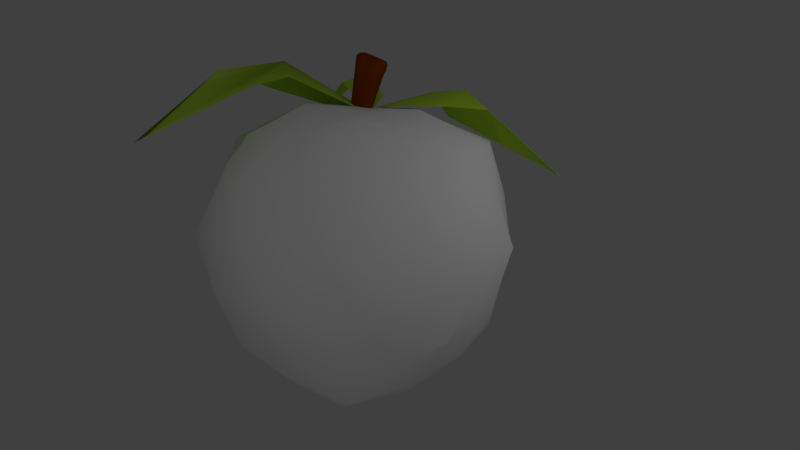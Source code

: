 # Source: Wumpa_wumpa_Fruit_.blend  (saved by Blender 2.78.0; exported with 4.5.12 LTS)
import bpy
from mathutils import Matrix  # noqa: F401  (used for matrix-valued properties, if any)

bpy.ops.wm.read_factory_settings(use_empty=True)
scene = bpy.context.scene
scene.name = 'Scene'

# ---- collections
col_collection_1 = bpy.data.collections.new('Collection 1'); scene.collection.children.link(col_collection_1)

# ---- materials (node trees are filled in below, after node groups)
mat_material_004 = bpy.data.materials.new('Material.004')
mat_material_004.alpha_threshold = 0.0
mat_material_004.use_transparent_shadow = False
mat_material_004.diffuse_color = (0.4979, 0.8, 0.05439, 1.0)
mat_material_004.roughness = 0.5
mat_material_003 = bpy.data.materials.new('Material.003')
mat_material_003.alpha_threshold = 0.0
mat_material_003.use_transparent_shadow = False
mat_material_003.diffuse_color = (0.5069, 0.8, 0.05939, 1.0)
mat_material_003.roughness = 0.5
mat_material_001 = bpy.data.materials.new('Material.001')
mat_material_001.alpha_threshold = 0.0
mat_material_001.use_transparent_shadow = False
mat_material_001.diffuse_color = (0.2396, 0.0444, 0.0, 1.0)
mat_material_001.roughness = 0.5
mat_material = bpy.data.materials.new('Material')
mat_material.alpha_threshold = 0.0
mat_material.use_transparent_shadow = False
mat_material.diffuse_color = (1.0, 1.0, 1.0, 1.0)
mat_material.roughness = 0.5
mat_material.line_color = (0.0, 0.0, 0.0, 1.0)

# ---- material node trees

# ---- world
world_world = bpy.data.worlds.new('World'); scene.world = world_world
world_world.color = (0.05088, 0.05088, 0.05088)
world_world.use_sun_shadow = False
world_world.sun_shadow_jitter_overblur = 0.0
world_world.cycles.sampling_method = 'MANUAL'

# ---- cameras
cam_camera = bpy.data.cameras.new('Camera')
cam_camera.clip_end = 100.0
cam_camera.lens = 35.0
cam_camera.sensor_width = 32.0
cam_camera.sensor_height = 18.0
cam_camera.ortho_scale = 7.314
cam_camera.dof.focus_distance = 0.0
cam_camera.dof.aperture_fstop = 128.0

# ---- lights
light_lamp_002 = bpy.data.lights.new('Lamp.002', 'POINT')
light_lamp_002.transmission_factor = 0.0
light_lamp_002.cutoff_distance = 30.0
light_lamp_002.energy = 100.0
light_lamp_002.shadow_buffer_clip_start = 1.001
light_lamp_002.shadow_soft_size = 0.1
light_lamp_002.shadow_maximum_resolution = 0.006
light_lamp_002.use_absolute_resolution = True
light_lamp_001 = bpy.data.lights.new('Lamp.001', 'POINT')
light_lamp_001.transmission_factor = 0.0
light_lamp_001.cutoff_distance = 30.0
light_lamp_001.energy = 100.0
light_lamp_001.shadow_buffer_clip_start = 1.001
light_lamp_001.shadow_soft_size = 0.1
light_lamp_001.shadow_maximum_resolution = 0.006
light_lamp_001.use_absolute_resolution = True
light_lamp = bpy.data.lights.new('Lamp', 'POINT')
light_lamp.transmission_factor = 0.0
light_lamp.cutoff_distance = 30.0
light_lamp.energy = 100.0
light_lamp.shadow_buffer_clip_start = 1.001
light_lamp.shadow_soft_size = 0.1
light_lamp.shadow_maximum_resolution = 0.006
light_lamp.use_absolute_resolution = True

# ---- meshes
me_plane_002 = bpy.data.meshes.new('Plane.002')
me_plane_002.from_pydata([(0.2682, 0.4181, -0.7119), (-0.004931, 0.2646, -0.8734), (-0.7823, -0.2102, -1.312), (0.5888, -0.0602, -0.6292), (1.219, 0.5491, -1.031), (-0.5476, -0.05863, -1.156), (0.07137, -0.1824, -0.874), (0.4633, 0.6476, -1.003), (1.823, 0.08117, -1.106)], [], [(0, 1, 5, 2), (0, 2, 6, 3), (0, 3, 8, 4), (0, 4, 7, 1)])
me_plane_002.polygons.foreach_set('use_smooth', [True] * 4)
me_plane_002.materials.append(mat_material_004)
me_plane_002.use_remesh_preserve_volume = False
me_plane_002.use_remesh_preserve_attributes = False
me_plane_002.use_mirror_vertex_groups = False
me_plane_002.update()
me_plane_001 = bpy.data.meshes.new('Plane.001')
me_plane_001.from_pydata([(0.1463, 0.5579, -0.4463), (-0.2557, 0.7182, -0.7194), (-1.934, 0.07, -1.333), (0.6136, -0.05721, -0.5063), (1.219, 0.5491, -1.031), (-1.927, 0.08816, -1.349), (0.1705, -0.3058, -0.7701), (0.404, 0.8512, -0.8741), (1.8, 0.07842, -1.219)], [], [(0, 1, 5, 2), (0, 2, 6, 3), (0, 3, 8, 4), (0, 4, 7, 1)])
me_plane_001.polygons.foreach_set('use_smooth', [True] * 4)
me_plane_001.materials.append(mat_material_004)
me_plane_001.use_remesh_preserve_volume = False
me_plane_001.use_remesh_preserve_attributes = False
me_plane_001.use_mirror_vertex_groups = False
me_plane_001.update()
me_plane = bpy.data.meshes.new('Plane')
me_plane.from_pydata([(0.1669, 0.7268, -0.1109), (-0.8937, 0.408, -0.3931), (-1.785, -1.207, -1.855), (0.3359, -0.08191, -0.5353), (1.16, 0.7149, -0.8925), (-1.722, -1.263, -1.811), (-0.1407, -0.7458, -0.8298), (-0.05991, 0.9813, -0.546), (1.95, 0.103, -1.158)], [], [(0, 1, 5, 2), (0, 2, 6, 3), (0, 3, 8, 4), (0, 4, 7, 1)])
me_plane.polygons.foreach_set('use_smooth', [True] * 4)
me_plane.materials.append(mat_material_003)
me_plane.use_remesh_preserve_volume = False
me_plane.use_remesh_preserve_attributes = False
me_plane.use_mirror_vertex_groups = False
me_plane.update()
me_cube_001 = bpy.data.meshes.new('Cube.001')
me_cube_001.from_pydata([(-1.194, -5.877e-08, 3.772), (-1.138, -0.3507, 3.752), (-1.183, -5.092e-08, 4.064), (-1.192, 0.3507, 3.746), (-0.9964, -8.18e-09, -0.2898), (-0.9393, -0.3264, -0.2694), (-1.138, -0.3264, 4.023), (-1.031, 0.3264, 4.035), (-0.9393, 0.3264, -0.2694), (-0.7503, 0.8194, 3.589), (-0.5028, 0.7639, -0.2999), (-0.6183, 0.7639, 3.889), (-0.6965, -0.8194, 3.596), (-0.5644, -0.7639, 3.895), (-0.5028, -0.7639, -0.2999), (-0.3507, 0.0, -0.8194), (-0.3264, 0.3264, -0.7639), (-0.3264, -0.3264, -0.7639), (-0.584, -2.623e-08, 4.349), (-0.472, 0.3264, 4.301), (-0.5797, -0.3264, 4.289), (-0.7937, 0.3021, -0.5528), (-0.841, -6.625e-09, -0.5939), (-0.7937, -0.3021, -0.5528), (-0.773, -0.599, -0.2567), (-0.9722, -0.6432, 3.693), (-0.8294, -0.599, 3.963), (-0.8917, -0.3021, 4.224), (-0.9187, -4.074e-08, 4.281), (-0.784, 0.3021, 4.237), (-0.8833, 0.599, 3.957), (-1.026, 0.6432, 3.687), (-0.773, 0.599, -0.2567), (-0.4976, 0.599, -0.5735), (-0.5042, 0.599, 4.138), (-0.4976, -0.599, -0.5735), (-0.612, -0.599, 4.125), (-0.698, -0.5093, -0.4696), (-0.8372, -0.5093, 4.11), (-0.698, 0.5093, -0.4696), (-0.7295, 0.5093, 4.122), (0.9805, 5.773e-08, 2.905), (0.9309, -0.3507, 2.937), (1.121, 6.096e-08, 3.232), (1.146, 0.3507, 2.962), (0.6385, 7.171e-09, -0.4041), (0.5848, -0.3264, -0.3759), (1.061, -0.3264, 3.241), (1.277, 0.3264, 3.266), (0.5848, 0.3264, -0.3759), (-0.07916, 0.8785, 3.351), (0.7526, 0.8194, 3.216), (0.03811, 0.8194, 3.682), (-0.1789, 0.8194, -0.3469), (0.1484, 0.7639, -0.3454), (0.9093, 0.7639, 3.503), (-0.07916, -0.8785, 3.351), (0.03811, -0.8194, 3.682), (0.5371, -0.8194, 3.191), (-0.1789, -0.8194, -0.3469), (0.9093, -0.7639, 3.503), (0.1484, -0.7639, -0.3454), (0.0, 0.0, -0.8785), (0.0, 0.3507, -0.8194), (0.0, -0.3507, -0.8194), (0.3507, 0.0, -0.8194), (0.3264, 0.3264, -0.7639), (0.3264, -0.3264, -0.7639), (0.2146, 4.563e-09, 4.179), (0.1949, 0.3507, 4.123), (1.197, 3.355e-08, 3.904), (0.1949, -0.3507, 4.123), (1.147, 0.3264, 3.871), (1.147, -0.3264, 3.871), (0.4013, 0.3021, -0.6364), (0.4423, 5.425e-09, -0.6836), (0.4013, -0.3021, -0.6364), (0.422, -0.599, -0.3402), (0.7829, -0.6432, 3.033), (0.9096, -0.599, 3.31), (1.286, -0.3021, 3.584), (1.347, 5.108e-08, 3.598), (1.286, 0.3021, 3.584), (1.125, 0.599, 3.335), (0.9984, 0.6432, 3.057), (0.422, 0.599, -0.3402), (-0.1993, 0.6432, -0.6388), (0.1051, 0.599, -0.6157), (1.037, 0.599, 3.745), (0.1359, 0.6432, 3.957), (0.1051, -0.599, -0.6157), (-0.1993, -0.6432, -0.6388), (0.1359, -0.6432, 3.957), (1.037, -0.599, 3.745), (0.318, -0.5093, -0.5406), (1.162, -0.5093, 3.558), (0.318, 0.5093, -0.5406), (1.162, 0.5093, 3.558), (-0.7937, 0.3021, -0.5528)], [], [(0, 4, 5, 1), (1, 5, 24, 25), (4, 22, 23, 5), (5, 23, 37, 24), (0, 1, 6, 2), (2, 6, 27, 28), (1, 25, 26, 6), (6, 26, 38, 27), (0, 2, 7, 3), (3, 7, 30, 31), (2, 28, 29, 7), (7, 29, 40, 30), (0, 3, 8, 4), (4, 8, 98, 22), (3, 31, 32, 8), (8, 32, 39, 98), (50, 53, 10, 9), (9, 10, 32, 31), (53, 86, 33, 10), (10, 33, 39, 32), (50, 9, 11, 52), (52, 11, 34, 89), (9, 31, 30, 11), (11, 30, 40, 34), (56, 57, 13, 12), (12, 13, 26, 25), (57, 92, 36, 13), (13, 36, 38, 26), (56, 12, 14, 59), (59, 14, 35, 91), (12, 25, 24, 14), (14, 24, 37, 35), (62, 15, 16, 63), (63, 16, 33, 86), (15, 22, 21, 16), (16, 21, 39, 33), (62, 64, 17, 15), (15, 17, 23, 22), (64, 91, 35, 17), (17, 35, 37, 23), (68, 69, 19, 18), (18, 19, 29, 28), (69, 89, 34, 19), (19, 34, 40, 29), (68, 18, 20, 71), (71, 20, 36, 92), (18, 28, 27, 20), (20, 27, 38, 36), (41, 42, 46, 45), (42, 78, 77, 46), (45, 46, 76, 75), (46, 77, 94, 76), (41, 43, 47, 42), (43, 81, 80, 47), (42, 47, 79, 78), (47, 80, 95, 79), (41, 44, 48, 43), (44, 84, 83, 48), (43, 48, 82, 81), (48, 83, 97, 82), (41, 45, 49, 44), (45, 75, 74, 49), (44, 49, 85, 84), (49, 74, 96, 85), (50, 51, 54, 53), (51, 84, 85, 54), (53, 54, 87, 86), (54, 85, 96, 87), (50, 52, 55, 51), (52, 89, 88, 55), (51, 55, 83, 84), (55, 88, 97, 83), (56, 58, 60, 57), (58, 78, 79, 60), (57, 60, 93, 92), (60, 79, 95, 93), (56, 59, 61, 58), (59, 91, 90, 61), (58, 61, 77, 78), (61, 90, 94, 77), (62, 63, 66, 65), (63, 86, 87, 66), (65, 66, 74, 75), (66, 87, 96, 74), (62, 65, 67, 64), (65, 75, 76, 67), (64, 67, 90, 91), (67, 76, 94, 90), (68, 70, 72, 69), (70, 81, 82, 72), (69, 72, 88, 89), (72, 82, 97, 88), (68, 71, 73, 70), (71, 92, 93, 73), (70, 73, 80, 81), (73, 93, 95, 80), (50, 53, 86, 63, 62, 64, 91, 59, 56, 57, 92, 71, 68, 69, 89, 52)])
me_cube_001.polygons.foreach_set('use_smooth', [True] * 97)
me_cube_001.materials.append(mat_material_001)
me_cube_001.use_remesh_preserve_volume = False
me_cube_001.use_remesh_preserve_attributes = False
me_cube_001.use_mirror_vertex_groups = False
me_cube_001.update()
me_cube = bpy.data.meshes.new('Cube')
me_cube.from_pydata([(-0.03717, 1.118e-07, -0.9617), (0.3218, 3.725e-08, -0.8668), (-2.235e-08, -0.3507, -0.8902), (-0.3507, 1.639e-07, -0.8194), (1.043e-07, 0.3507, -0.8554), (0.3264, 0.3264, -0.7782), (0.3264, -0.3264, -0.7639), (-0.3264, -0.3264, -0.7639), (-0.3264, 0.3264, -0.7639), (0.05408, -1.648e-07, 0.8217), (0.0, 0.3507, 0.7552), (-0.3426, -4.47e-08, 0.8277), (-2.235e-07, -0.3507, 0.7267), (0.297, -2.682e-07, 0.8277), (0.3264, 0.3264, 0.7639), (-0.3264, 0.3264, 0.7639), (-0.3264, -0.3264, 0.7639), (0.3264, -0.3264, 0.7639), (0.916, -2.608e-07, 0.02141), (0.8694, 0.3507, 0.02141), (0.8604, -3.129e-07, 0.3507), (0.8694, -0.3507, 0.02141), (0.8071, -1.714e-07, -0.4292), (0.7639, 0.3264, -0.4049), (0.7639, 0.3264, 0.3264), (0.7639, -0.3264, 0.3264), (0.7639, -0.3264, -0.3264), (-2.608e-07, -0.8785, 0.0), (0.3507, -0.8194, 0.0), (-3.055e-07, -0.8194, 0.3507), (-0.3507, -0.8194, 0.0), (-1.937e-07, -0.8194, -0.3507), (0.3264, -0.7639, -0.3264), (0.3264, -0.7639, 0.3264), (-0.3264, -0.7639, 0.3264), (-0.3264, -0.7639, -0.3264), (-0.957, 1.849e-07, 0.0), (-0.8194, -0.3507, 0.0), (-0.7766, 1.341e-07, 0.5005), (-0.8979, 0.3507, 0.0), (-0.8194, 1.937e-07, -0.3507), (-0.7639, -0.3264, -0.3264), (-0.7639, -0.3264, 0.3264), (-0.7639, 0.3264, 0.3264), (-0.7639, 0.3264, -0.3264), (1.963e-07, 0.8785, 0.0), (0.3507, 0.8194, 0.0), (1.788e-07, 0.8194, -0.3507), (-0.3507, 0.8194, 0.0), (1.714e-07, 0.8194, 0.3507), (0.3264, 0.7639, 0.3264), (0.3264, 0.7639, -0.3264), (-0.3264, 0.7639, -0.3264), (-0.3264, 0.7639, 0.3264), (0.599, 0.3021, -0.599), (0.6432, -6.333e-08, -0.635), (0.599, -0.3021, -0.599), (0.3021, 0.599, -0.599), (1.462e-07, 0.6432, -0.6432), (-0.3021, 0.599, -0.599), (0.599, 0.599, -0.3021), (0.6432, 0.6432, 0.0), (0.599, 0.599, 0.3021), (0.3021, -0.599, -0.599), (-9.872e-08, -0.6432, -0.6432), (-0.3021, -0.599, -0.599), (0.599, -0.599, -0.3021), (0.6432, -0.6432, 0.0), (0.599, -0.599, 0.3021), (-0.599, -0.3021, -0.599), (-0.6763, 1.9e-07, -0.6185), (-0.599, 0.3021, -0.599), (-0.599, -0.599, -0.3021), (-0.6432, -0.6432, 0.0), (-0.599, -0.599, 0.3021), (-0.599, 0.599, -0.3021), (-0.6432, 0.6432, 0.0), (-0.599, 0.599, 0.3021), (0.7131, 0.3021, 0.599), (0.7615, -3.316e-07, 0.6597), (0.7131, -0.3021, 0.599), (0.3021, 0.599, 0.599), (1.146e-07, 0.6432, 0.6432), (-0.3021, 0.599, 0.599), (0.3021, -0.599, 0.599), (-2.962e-07, -0.6432, 0.6432), (-0.3021, -0.599, 0.599), (-0.599, -0.3021, 0.599), (-0.7431, 6.333e-08, 0.6004), (-0.5023, 0.3021, 0.7649), (0.5093, 0.5093, -0.5093), (0.5093, -0.5093, -0.5093), (-0.5093, -0.5093, -0.5093), (-0.5093, 0.5093, -0.5093), (0.6234, 0.5093, 0.5093), (0.6234, -0.5093, 0.5093), (-0.5093, -0.5093, 0.5093), (-0.5093, 0.5093, 0.5093), (0.5093, -0.5093, -0.5093)], [], [(0, 4, 5, 1), (1, 5, 54, 55), (4, 58, 57, 5), (5, 57, 90, 54), (0, 1, 6, 2), (2, 6, 63, 64), (1, 55, 56, 6), (6, 56, 98, 63), (0, 2, 7, 3), (3, 7, 69, 70), (2, 64, 65, 7), (7, 65, 92, 69), (0, 3, 8, 4), (4, 8, 59, 58), (3, 70, 71, 8), (8, 71, 93, 59), (9, 13, 14, 10), (10, 14, 81, 82), (13, 79, 78, 14), (14, 78, 94, 81), (9, 10, 15, 11), (11, 15, 89, 88), (10, 82, 83, 15), (15, 83, 97, 89), (9, 11, 16, 12), (12, 16, 86, 85), (11, 88, 87, 16), (16, 87, 96, 86), (9, 12, 17, 13), (13, 17, 80, 79), (12, 85, 84, 17), (17, 84, 95, 80), (18, 22, 23, 19), (19, 23, 60, 61), (22, 55, 54, 23), (23, 54, 90, 60), (18, 19, 24, 20), (20, 24, 78, 79), (19, 61, 62, 24), (24, 62, 94, 78), (18, 20, 25, 21), (21, 25, 68, 67), (20, 79, 80, 25), (25, 80, 95, 68), (18, 21, 26, 22), (22, 26, 56, 55), (21, 67, 66, 26), (26, 66, 98, 56), (27, 31, 32, 28), (28, 32, 66, 67), (31, 64, 63, 32), (32, 63, 91, 66), (27, 28, 33, 29), (29, 33, 84, 85), (28, 67, 68, 33), (33, 68, 95, 84), (27, 29, 34, 30), (30, 34, 74, 73), (29, 85, 86, 34), (34, 86, 96, 74), (27, 30, 35, 31), (31, 35, 65, 64), (30, 73, 72, 35), (35, 72, 92, 65), (36, 40, 41, 37), (37, 41, 72, 73), (40, 70, 69, 41), (41, 69, 92, 72), (36, 37, 42, 38), (38, 42, 87, 88), (37, 73, 74, 42), (42, 74, 96, 87), (36, 38, 43, 39), (39, 43, 77, 76), (38, 88, 89, 43), (43, 89, 97, 77), (36, 39, 44, 40), (40, 44, 71, 70), (39, 76, 75, 44), (44, 75, 93, 71), (45, 49, 50, 46), (46, 50, 62, 61), (49, 82, 81, 50), (50, 81, 94, 62), (45, 46, 51, 47), (47, 51, 57, 58), (46, 61, 60, 51), (51, 60, 90, 57), (45, 47, 52, 48), (48, 52, 75, 76), (47, 58, 59, 52), (52, 59, 93, 75), (45, 48, 53, 49), (49, 53, 83, 82), (48, 76, 77, 53), (53, 77, 97, 83)])
me_cube.polygons.foreach_set('use_smooth', [True] * 96)
_uv = me_cube.uv_layers.new(name='UVMap')
_uv.uv.foreach_set('vector', [0.4702, -0.0006846, 0.4891, 0.05341, 0.6552, 0.09271, 0.6529, 0.04763, 0.6529, 0.04763, 0.6552, 0.09271, 0.7939, 0.1839, 0.8164, 0.1656, 0.4891, 0.05341, 0.4891, 0.1614, 0.6428, 0.1839, 0.6552, 0.09271, 0.6552, 0.09271, 0.6428, 0.1839, 0.7483, 0.2295, 0.7939, 0.1839, 0.4702, -0.0006846, 0.6529, 0.04763, 0.6552, 0.09997, 0.4891, 0.03569, 0.4891, 0.03569, 0.6552, 0.09997, 0.6428, 0.1839, 0.4891, 0.1614, 0.6529, 0.04763, 0.8164, 0.1656, 0.7939, 0.1839, 0.6552, 0.09997, 0.6552, 0.09997, 0.7939, 0.1839, 0.7483, 0.2295, 0.6428, 0.1839, 0.4702, -0.0006846, 0.4891, 0.03569, 0.323, 0.09997, 0.3107, 0.0717, 0.3107, 0.0717, 0.323, 0.09997, 0.1843, 0.1839, 0.145, 0.174, 0.4891, 0.03569, 0.4891, 0.1614, 0.3354, 0.1839, 0.323, 0.09997, 0.323, 0.09997, 0.3354, 0.1839, 0.23, 0.2295, 0.1843, 0.1839, 0.4702, -0.0006846, 0.3107, 0.0717, 0.323, 0.09997, 0.4891, 0.05341, 0.4891, 0.05341, 0.323, 0.09997, 0.3354, 0.1839, 0.4891, 0.1614, 0.3107, 0.0717, 0.145, 0.174, 0.1843, 0.1839, 0.323, 0.09997, 0.323, 0.09997, 0.1843, 0.1839, 0.23, 0.2295, 0.3354, 0.1839, 0.5166, 0.9068, 0.6402, 0.9099, 0.6552, 0.8774, 0.4891, 0.873, 0.4891, 0.873, 0.6552, 0.8774, 0.6428, 0.7935, 0.4891, 0.816, 0.6402, 0.9099, 0.8766, 0.8244, 0.852, 0.7935, 0.6552, 0.8774, 0.6552, 0.8774, 0.852, 0.7935, 0.8064, 0.7478, 0.6428, 0.7935, 0.5166, 0.9068, 0.4891, 0.873, 0.323, 0.8774, 0.3148, 0.9099, 0.3148, 0.9099, 0.323, 0.8774, 0.2335, 0.8779, 0.111, 0.7942, 0.4891, 0.873, 0.4891, 0.816, 0.3354, 0.7935, 0.323, 0.8774, 0.323, 0.8774, 0.3354, 0.7935, 0.23, 0.7478, 0.2335, 0.8779, 0.5166, 0.9068, 0.3148, 0.9099, 0.323, 0.8774, 0.4891, 0.8585, 0.4891, 0.8585, 0.323, 0.8774, 0.3354, 0.7935, 0.4891, 0.816, 0.3148, 0.9099, 0.111, 0.7942, 0.1843, 0.7935, 0.323, 0.8774, 0.323, 0.8774, 0.1843, 0.7935, 0.23, 0.7478, 0.3354, 0.7935, 0.5166, 0.9068, 0.4891, 0.8585, 0.6552, 0.8774, 0.6402, 0.9099, 0.6402, 0.9099, 0.6552, 0.8774, 0.852, 0.7935, 0.8766, 0.8244, 0.4891, 0.8585, 0.4891, 0.816, 0.6428, 0.7935, 0.6552, 0.8774, 0.6552, 0.8774, 0.6428, 0.7935, 0.8064, 0.7478, 0.852, 0.7935, 0.9552, 0.4996, 0.8998, 0.2703, 0.8778, 0.2827, 0.9315, 0.4996, 0.9315, 0.4996, 0.8778, 0.2827, 0.7939, 0.335, 0.8164, 0.4887, 0.8998, 0.2703, 0.8164, 0.1656, 0.7939, 0.1839, 0.8778, 0.2827, 0.8778, 0.2827, 0.7939, 0.1839, 0.7483, 0.2295, 0.7939, 0.335, 0.9552, 0.4996, 0.9315, 0.4996, 0.8778, 0.6548, 0.9269, 0.6671, 0.9269, 0.6671, 0.8778, 0.6548, 0.852, 0.7935, 0.8766, 0.8244, 0.9315, 0.4996, 0.8164, 0.4887, 0.7939, 0.6424, 0.8778, 0.6548, 0.8778, 0.6548, 0.7939, 0.6424, 0.8064, 0.7478, 0.852, 0.7935, 0.9552, 0.4996, 0.9269, 0.6671, 0.8778, 0.6548, 0.9315, 0.4996, 0.9315, 0.4996, 0.8778, 0.6548, 0.7939, 0.6424, 0.8164, 0.4887, 0.9269, 0.6671, 0.8766, 0.8244, 0.852, 0.7935, 0.8778, 0.6548, 0.8778, 0.6548, 0.852, 0.7935, 0.8064, 0.7478, 0.7939, 0.6424, 0.9552, 0.4996, 0.9315, 0.4996, 0.8778, 0.3226, 0.8998, 0.2703, 0.8998, 0.2703, 0.8778, 0.3226, 0.7939, 0.1839, 0.8164, 0.1656, 0.9315, 0.4996, 0.8164, 0.4887, 0.7939, 0.335, 0.8778, 0.3226, 0.8778, 0.3226, 0.7939, 0.335, 0.7483, 0.2295, 0.7939, 0.1839, 0.4891, 0.4887, 0.4891, 0.3102, 0.6552, 0.3226, 0.6676, 0.4887, 0.6676, 0.4887, 0.6552, 0.3226, 0.7939, 0.335, 0.8164, 0.4887, 0.4891, 0.3102, 0.4891, 0.1614, 0.6428, 0.1839, 0.6552, 0.3226, 0.6552, 0.3226, 0.6428, 0.1839, 0.7483, 0.2295, 0.7939, 0.335, 0.4891, 0.4887, 0.6676, 0.4887, 0.6552, 0.6548, 0.4891, 0.6671, 0.4891, 0.6671, 0.6552, 0.6548, 0.6428, 0.7935, 0.4891, 0.816, 0.6676, 0.4887, 0.8164, 0.4887, 0.7939, 0.6424, 0.6552, 0.6548, 0.6552, 0.6548, 0.7939, 0.6424, 0.8064, 0.7478, 0.6428, 0.7935, 0.4891, 0.4887, 0.4891, 0.6671, 0.323, 0.6548, 0.3107, 0.4887, 0.3107, 0.4887, 0.323, 0.6548, 0.1843, 0.6424, 0.1618, 0.4887, 0.4891, 0.6671, 0.4891, 0.816, 0.3354, 0.7935, 0.323, 0.6548, 0.323, 0.6548, 0.3354, 0.7935, 0.23, 0.7478, 0.1843, 0.6424, 0.4891, 0.4887, 0.3107, 0.4887, 0.323, 0.3226, 0.4891, 0.3102, 0.4891, 0.3102, 0.323, 0.3226, 0.3354, 0.1839, 0.4891, 0.1614, 0.3107, 0.4887, 0.1618, 0.4887, 0.1843, 0.335, 0.323, 0.3226, 0.323, 0.3226, 0.1843, 0.335, 0.23, 0.2295, 0.3354, 0.1839, 0.00215, 0.4887, 0.07213, 0.3102, 0.1004, 0.3226, 0.07213, 0.4887, 0.07213, 0.4887, 0.1004, 0.3226, 0.1843, 0.335, 0.1618, 0.4887, 0.07213, 0.3102, 0.145, 0.174, 0.1843, 0.1839, 0.1004, 0.3226, 0.1004, 0.3226, 0.1843, 0.1839, 0.23, 0.2295, 0.1843, 0.335, 0.00215, 0.4887, 0.07213, 0.4887, 0.1004, 0.6548, 0.09392, 0.7434, 0.09392, 0.7434, 0.1004, 0.6548, 0.1843, 0.7935, 0.111, 0.7942, 0.07213, 0.4887, 0.1618, 0.4887, 0.1843, 0.6424, 0.1004, 0.6548, 0.1004, 0.6548, 0.1843, 0.6424, 0.23, 0.7478, 0.1843, 0.7935, 0.00215, 0.4887, 0.09392, 0.7434, 0.1004, 0.6548, 0.03219, 0.4887, 0.03219, 0.4887, 0.1004, 0.6548, 0.1843, 0.6424, 0.1618, 0.4887, 0.09392, 0.7434, 0.111, 0.7942, 0.2335, 0.8779, 0.1004, 0.6548, 0.1004, 0.6548, 0.2335, 0.8779, 0.23, 0.7478, 0.1843, 0.6424, 0.00215, 0.4887, 0.03219, 0.4887, 0.1004, 0.3226, 0.07213, 0.3102, 0.07213, 0.3102, 0.1004, 0.3226, 0.1843, 0.1839, 0.145, 0.174, 0.03219, 0.4887, 0.1618, 0.4887, 0.1843, 0.335, 0.1004, 0.3226, 0.1004, 0.3226, 0.1843, 0.335, 0.23, 0.2295, 0.1843, 0.1839, 0.4891, 0.4887, 0.4891, 0.6671, 0.6552, 0.6548, 0.6676, 0.4887, 0.6676, 0.4887, 0.6552, 0.6548, 0.7939, 0.6424, 0.8164, 0.4887, 0.4891, 0.6671, 0.4891, 0.816, 0.6428, 0.7935, 0.6552, 0.6548, 0.6552, 0.6548, 0.6428, 0.7935, 0.8064, 0.7478, 0.7939, 0.6424, 0.4891, 0.4887, 0.6676, 0.4887, 0.6552, 0.3226, 0.4891, 0.3102, 0.4891, 0.3102, 0.6552, 0.3226, 0.6428, 0.1839, 0.4891, 0.1614, 0.6676, 0.4887, 0.8164, 0.4887, 0.7939, 0.335, 0.6552, 0.3226, 0.6552, 0.3226, 0.7939, 0.335, 0.7483, 0.2295, 0.6428, 0.1839, 0.4891, 0.4887, 0.4891, 0.3102, 0.323, 0.3226, 0.3107, 0.4887, 0.3107, 0.4887, 0.323, 0.3226, 0.1843, 0.335, 0.1618, 0.4887, 0.4891, 0.3102, 0.4891, 0.1614, 0.3354, 0.1839, 0.323, 0.3226, 0.323, 0.3226, 0.3354, 0.1839, 0.23, 0.2295, 0.1843, 0.335, 0.4891, 0.4887, 0.3107, 0.4887, 0.323, 0.6548, 0.4891, 0.6671, 0.4891, 0.6671, 0.323, 0.6548, 0.3354, 0.7935, 0.4891, 0.816, 0.3107, 0.4887, 0.1618, 0.4887, 0.1843, 0.6424, 0.323, 0.6548, 0.323, 0.6548, 0.1843, 0.6424, 0.23, 0.7478, 0.3354, 0.7935])
me_cube.materials.append(mat_material)
me_cube.use_remesh_preserve_volume = False
me_cube.use_remesh_preserve_attributes = False
me_cube.use_mirror_vertex_groups = False
me_cube.update()

# ---- objects
ob_lamp_002 = bpy.data.objects.new('Lamp.002', light_lamp_002)
ob_lamp_001 = bpy.data.objects.new('Lamp.001', light_lamp_001)
ob_plane_002 = bpy.data.objects.new('Plane.002', me_plane_002)
ob_plane_001 = bpy.data.objects.new('Plane.001', me_plane_001)
ob_plane = bpy.data.objects.new('Plane', me_plane)
ob_cube_001 = bpy.data.objects.new('Cube.001', me_cube_001)
ob_cube = bpy.data.objects.new('Cube', me_cube)
ob_lamp = bpy.data.objects.new('Lamp', light_lamp)
ob_camera = bpy.data.objects.new('Camera', cam_camera)

# ---- transforms, parenting, visibility, modifiers, constraints
ob_lamp_002.location = (6.247, -3.771, 2.7)
ob_lamp_002.rotation_euler = (0.6503, 0.05522, 1.866)
ob_lamp_002.lock_rotations_4d = False
ob_lamp_002.empty_display_type = 'ARROWS'
ob_lamp_002.color = (0.0, 0.0, 0.0, 0.0)
ob_lamp_002.lineart.crease_threshold = 0.0
ob_lamp_001.location = (-3.941, -8.096, 6.563)
ob_lamp_001.rotation_euler = (0.6503, 0.05522, 1.866)
ob_lamp_001.lock_rotations_4d = False
ob_lamp_001.empty_display_type = 'ARROWS'
ob_lamp_001.color = (0.0, 0.0, 0.0, 0.0)
ob_lamp_001.lineart.crease_threshold = 0.0
ob_plane_002.location = (-0.2894, 0.9271, 3.21)
ob_plane_002.rotation_euler = (0.4401, 0.3254, 4.969)
ob_plane_002.scale = (0.858, 0.858, 0.858)
ob_plane_002.lineart.crease_threshold = 0.0
ob_plane_001.location = (2.198, 0.3491, 2.774)
ob_plane_001.rotation_euler = (0.02427, -0.1996, 3.264)
ob_plane_001.lineart.crease_threshold = 0.0
ob_plane.location = (-1.198, -0.3262, 2.934)
ob_plane.lineart.crease_threshold = 0.0
ob_cube_001.location = (0.3607, -0.07257, 2.003)
ob_cube_001.rotation_euler = (8.828e-10, 0.1143, 1.543e-08)
ob_cube_001.scale = (0.2135, 0.2135, 0.2135)
ob_cube_001.lineart.crease_threshold = 0.0
ob_cube.location = (0.3704, 0.0, -0.26)
ob_cube.scale = (2.803, 2.803, 2.803)
ob_cube.lock_rotations_4d = False
ob_cube.empty_display_type = 'ARROWS'
ob_cube.lineart.crease_threshold = 0.0
ob_lamp.location = (0.434, -10.75, -4.299)
ob_lamp.rotation_euler = (0.6503, 0.05522, 1.866)
ob_lamp.lock_rotations_4d = False
ob_lamp.empty_display_type = 'ARROWS'
ob_lamp.color = (0.0, 0.0, 0.0, 0.0)
ob_lamp.lineart.crease_threshold = 0.0
ob_camera.location = (0.4665, -14.57, -0.3433)
ob_camera.rotation_euler = (1.601, -0.04609, -0.04224)
ob_camera.lock_rotations_4d = False
ob_camera.empty_display_type = 'ARROWS'
ob_camera.color = (0.0, 0.0, 0.0, 0.0)
ob_camera.display_type = 'WIRE'
ob_camera.lineart.crease_threshold = 0.0

# ---- collection membership
col_collection_1.objects.link(ob_lamp_002)
col_collection_1.objects.link(ob_lamp_001)
col_collection_1.objects.link(ob_plane_002)
col_collection_1.objects.link(ob_plane_001)
col_collection_1.objects.link(ob_plane)
col_collection_1.objects.link(ob_cube_001)
col_collection_1.objects.link(ob_cube)
col_collection_1.objects.link(ob_lamp)
col_collection_1.objects.link(ob_camera)

# ---- scene / render settings (as saved in the file)
scene.camera = ob_camera
scene.frame_start = 1; scene.frame_end = 250; scene.frame_set(1)
scene.render.engine = 'BLENDER_EEVEE_NEXT'
scene.render.resolution_percentage = 50
scene.render.dither_intensity = 0.0
scene.cycles.use_denoising = False
scene.cycles.samples = 128
scene.cycles.sampling_pattern = 'TABULATED_SOBOL'
scene.cycles.light_sampling_threshold = 0.0
scene.cycles.use_adaptive_sampling = False
scene.cycles.use_light_tree = False
scene.cycles.blur_glossy = 0.0
scene.cycles.sample_clamp_indirect = 0.0
scene.view_settings.view_transform = 'Standard'
bpy.context.view_layer.update()
